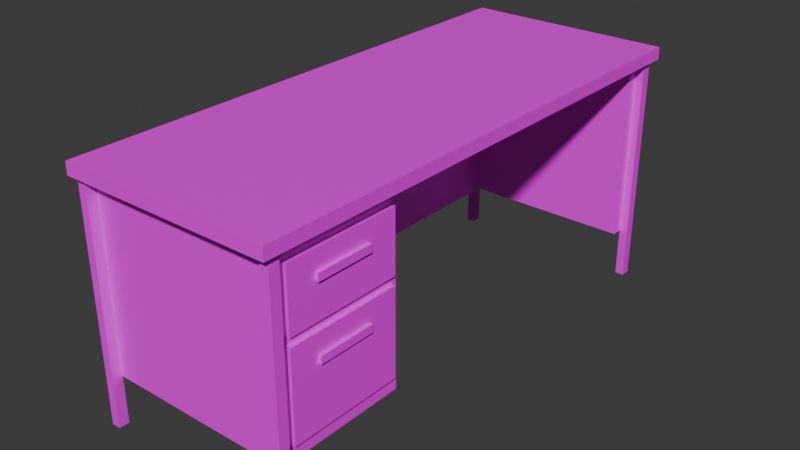 # Source: desk_textured2.blend  (saved by Blender 4.2.66; exported with 4.5.12 LTS)
import bpy
from mathutils import Matrix  # noqa: F401  (used for matrix-valued properties, if any)

bpy.ops.wm.read_factory_settings(use_empty=True)
scene = bpy.context.scene
scene.name = 'Scene'

# ---- collections
col_collection = bpy.data.collections.new('Collection'); scene.collection.children.link(col_collection)

# ---- images (referenced by path relative to the original .blend; pixels are not part of the script)
import os
ASSET_DIR = os.environ.get("B2B_ASSET_DIR", "")  # directory of the original .blend (textures are referenced by path, not embedded)
HERE = os.path.dirname(os.path.abspath(__file__))  # packed textures are extracted next to this script under _unpacked/

def load_image(name, relpath, width, height, colorspace="sRGB"):
    """Load a texture the original file referenced (path relative to the .blend, or extracted next to this script)."""
    p = next((c for c in (os.path.join(HERE, relpath), os.path.join(ASSET_DIR, relpath)) if relpath and os.path.exists(c)), "")
    if p:
        img = bpy.data.images.load(p, check_existing=True)
        img.name = name
    else:  # same state as the original file: an image datablock whose file is absent (Cycles renders it pink)
        img = bpy.data.images.new(name, width, height)
        img.source = "FILE"
        img.filepath = "//" + (relpath or name)
    img.colorspace_settings.name = colorspace
    return img
img_pixil_frame_0__10__png = load_image('pixil-frame-0 (10).png', 'pixil-frame-0 (10).png', 1024, 1024, 'sRGB')

# ---- materials (node trees are filled in below, after node groups)
mat_material_020 = bpy.data.materials.new('Material.020')
mat_material_020.use_transparent_shadow = False
mat_material_012 = bpy.data.materials.new('Material.012')
mat_material_012.alpha_threshold = 0.0
mat_material_012.use_transparent_shadow = False
mat_material_012.roughness = 0.5
mat_material_012.line_color = (0.0, 0.0, 0.0, 1.0)
mat_material_013 = bpy.data.materials.new('Material.013')
mat_material_013.alpha_threshold = 0.0
mat_material_013.use_transparent_shadow = False
mat_material_013.roughness = 0.5
mat_material_013.line_color = (0.0, 0.0, 0.0, 1.0)
mat_material_014 = bpy.data.materials.new('Material.014')
mat_material_014.alpha_threshold = 0.0
mat_material_014.use_transparent_shadow = False
mat_material_014.roughness = 0.5
mat_material_014.line_color = (0.0, 0.0, 0.0, 1.0)
mat_material_015 = bpy.data.materials.new('Material.015')
mat_material_015.alpha_threshold = 0.0
mat_material_015.use_transparent_shadow = False
mat_material_015.roughness = 0.5
mat_material_015.line_color = (0.0, 0.0, 0.0, 1.0)
mat_material_016 = bpy.data.materials.new('Material.016')
mat_material_016.alpha_threshold = 0.0
mat_material_016.use_transparent_shadow = False
mat_material_016.roughness = 0.5
mat_material_016.line_color = (0.0, 0.0, 0.0, 1.0)

# ---- material node trees
mat_material_020.use_nodes = True; mat_material_020.node_tree.nodes.clear()
_N = mat_material_020.node_tree.nodes; _L = mat_material_020.node_tree.links
n0 = _N.new('ShaderNodeBsdfPrincipled'); n0.name = 'Principled BSDF'; n0.location = (10, 300)
n0.inputs[3].default_value = 1.45
n1 = _N.new('ShaderNodeOutputMaterial'); n1.name = 'Material Output'; n1.location = (300, 300)
n2 = _N.new('ShaderNodeTexImage'); n2.name = 'Image Texture'; n2.location = (-280, 280)
n2.image = img_pixil_frame_0__10__png
_L.new(n0.outputs[0], n1.inputs[0])
_L.new(n2.outputs[0], n0.inputs[0])
n1.is_active_output = True
mat_material_012.use_nodes = True; mat_material_012.node_tree.nodes.clear()
_N = mat_material_012.node_tree.nodes; _L = mat_material_012.node_tree.links
n0 = _N.new('ShaderNodeOutputMaterial'); n0.name = 'Material Output'; n0.location = (300, 300)
n1 = _N.new('ShaderNodeBsdfPrincipled'); n1.name = 'Principled BSDF'; n1.location = (10, 300)
n1.inputs[3].default_value = 1.45
_L.new(n1.outputs[0], n0.inputs[0])
n0.is_active_output = True
mat_material_013.use_nodes = True; mat_material_013.node_tree.nodes.clear()
_N = mat_material_013.node_tree.nodes; _L = mat_material_013.node_tree.links
n0 = _N.new('ShaderNodeOutputMaterial'); n0.name = 'Material Output'; n0.location = (300, 300)
n1 = _N.new('ShaderNodeBsdfPrincipled'); n1.name = 'Principled BSDF'; n1.location = (10, 300)
n1.inputs[3].default_value = 1.45
_L.new(n1.outputs[0], n0.inputs[0])
n0.is_active_output = True
mat_material_014.use_nodes = True; mat_material_014.node_tree.nodes.clear()
_N = mat_material_014.node_tree.nodes; _L = mat_material_014.node_tree.links
n0 = _N.new('ShaderNodeOutputMaterial'); n0.name = 'Material Output'; n0.location = (300, 300)
n1 = _N.new('ShaderNodeBsdfPrincipled'); n1.name = 'Principled BSDF'; n1.location = (10, 300)
n1.inputs[3].default_value = 1.45
_L.new(n1.outputs[0], n0.inputs[0])
n0.is_active_output = True
mat_material_015.use_nodes = True; mat_material_015.node_tree.nodes.clear()
_N = mat_material_015.node_tree.nodes; _L = mat_material_015.node_tree.links
n0 = _N.new('ShaderNodeOutputMaterial'); n0.name = 'Material Output'; n0.location = (300, 300)
n1 = _N.new('ShaderNodeBsdfPrincipled'); n1.name = 'Principled BSDF'; n1.location = (10, 300)
n1.inputs[3].default_value = 1.45
_L.new(n1.outputs[0], n0.inputs[0])
n0.is_active_output = True
mat_material_016.use_nodes = True; mat_material_016.node_tree.nodes.clear()
_N = mat_material_016.node_tree.nodes; _L = mat_material_016.node_tree.links
n0 = _N.new('ShaderNodeOutputMaterial'); n0.name = 'Material Output'; n0.location = (300, 300)
n1 = _N.new('ShaderNodeBsdfPrincipled'); n1.name = 'Principled BSDF'; n1.location = (10, 300)
n1.inputs[3].default_value = 1.45
_L.new(n1.outputs[0], n0.inputs[0])
n0.is_active_output = True

# ---- world
world_world = bpy.data.worlds.new('World'); scene.world = world_world
world_world.use_nodes = True; world_world.node_tree.nodes.clear()
_N = world_world.node_tree.nodes; _L = world_world.node_tree.links
n0 = _N.new('ShaderNodeOutputWorld'); n0.name = 'World Output'; n0.location = (300, 300)
n1 = _N.new('ShaderNodeBackground'); n1.name = 'Background'; n1.location = (10, 300)
n1.inputs[0].default_value = (0.05088, 0.05088, 0.05088, 1.0)
_L.new(n1.outputs[0], n0.inputs[0])
n0.is_active_output = True
world_world.color = (0.05088, 0.05088, 0.05088)
world_world.use_sun_shadow = False
world_world.sun_shadow_jitter_overblur = 0.0

# ---- meshes
me_cube_010 = bpy.data.meshes.new('Cube.010')
me_cube_010.from_pydata([(-0.0122, 0.09799, 0.1322), (-0.0122, 0.09799, -0.1126), (-0.0122, -0.2273, 0.1322), (-0.0122, -0.2273, -0.1126), (0.004743, 0.09799, 0.1322), (0.004743, 0.09799, -0.1126), (0.004743, -0.2273, 0.1322), (0.004743, -0.2273, -0.1126), (-0.006417, 0.113, 0.3739), (-0.006417, 0.113, -0.1549), (-0.006417, -0.2621, 0.3739), (-0.006417, -0.2621, -0.1549), (-0.5407, 0.113, 0.3739), (-0.5407, 0.113, -0.1549), (-0.5407, -0.2621, 0.3739), (-0.5407, -0.2621, -0.1549), (-0.5417, 0.1128, -0.1513), (-0.5417, 0.1128, 0.375), (-0.5417, 1.146, -0.1513), (-0.5417, 1.146, 0.375), (-0.5001, 0.1128, -0.1513), (-0.5001, 0.1128, 0.375), (-0.5001, 1.146, -0.1513), (-0.5001, 1.146, 0.375), (-0.006472, 1.11, -0.1496), (-0.006472, 1.11, 0.375), (-0.5009, 1.11, -0.1496), (-0.5009, 1.11, 0.375), (-0.006472, 1.145, -0.1496), (-0.006472, 1.145, 0.375), (-0.5009, 1.145, -0.1496), (-0.5009, 1.145, 0.375), (0.01765, -0.2848, 0.3742), (0.01765, -0.2848, -0.2921), (0.01765, -0.2556, 0.3742), (0.01765, -0.2556, -0.2921), (-0.006743, -0.2848, 0.3742), (-0.006743, -0.2848, -0.2921), (-0.006743, -0.2556, 0.3742), (-0.006743, -0.2556, -0.2921), (0.03275, 1.191, 0.4079), (0.03275, 1.191, 0.3733), (0.03275, -0.3094, 0.4079), (0.03275, -0.3094, 0.3733), (-0.5672, 1.191, 0.4079), (-0.5672, 1.191, 0.3733), (-0.5672, -0.3094, 0.4079), (-0.5672, -0.3094, 0.3733), (-0.0122, 0.09799, 0.3274), (-0.0122, 0.09799, 0.1567), (-0.0122, -0.2273, 0.3274), (-0.0122, -0.2273, 0.1567), (0.004743, 0.09799, 0.3274), (0.004743, 0.09799, 0.1567), (0.004743, -0.2273, 0.3274), (0.004743, -0.2273, 0.1567), (0.00224, 0.01324, 0.2748), (0.00224, 0.01324, 0.2537), (0.00224, -0.1488, 0.2748), (0.00224, -0.1488, 0.2537), (0.01343, 0.01324, 0.2748), (0.01343, 0.01324, 0.2537), (0.01343, -0.1488, 0.2748), (0.01343, -0.1488, 0.2537), (0.00224, 0.01324, 0.07799), (0.00224, 0.01324, 0.05688), (0.00224, -0.1488, 0.07799), (0.00224, -0.1488, 0.05688), (0.01343, 0.01324, 0.07799), (0.01343, 0.01324, 0.05688), (0.01343, -0.1488, 0.07799), (0.01343, -0.1488, 0.05688), (0.01765, 1.142, 0.3742), (0.01765, 1.142, -0.2921), (0.01765, 1.171, 0.3742), (0.01765, 1.171, -0.2921), (-0.006743, 1.142, 0.3742), (-0.006743, 1.142, -0.2921), (-0.006743, 1.171, 0.3742), (-0.006743, 1.171, -0.2921), (-0.5368, 1.142, 0.3742), (-0.5368, 1.142, -0.2921), (-0.5368, 1.171, 0.3742), (-0.5368, 1.171, -0.2921), (-0.5612, 1.142, 0.3742), (-0.5612, 1.142, -0.2921), (-0.5612, 1.171, 0.3742), (-0.5612, 1.171, -0.2921), (-0.5368, -0.2899, 0.3742), (-0.5368, -0.2899, -0.2921), (-0.5368, -0.2607, 0.3742), (-0.5368, -0.2607, -0.2921), (-0.5612, -0.2899, 0.3742), (-0.5612, -0.2899, -0.2921), (-0.5612, -0.2607, 0.3742), (-0.5612, -0.2607, -0.2921)], [], [(0, 4, 6, 2), (3, 2, 6, 7), (7, 6, 4, 5), (5, 1, 3, 7), (1, 0, 2, 3), (5, 4, 0, 1), (8, 10, 14, 12), (11, 15, 14, 10), (15, 13, 12, 14), (13, 15, 11, 9), (9, 11, 10, 8), (13, 9, 8, 12), (16, 18, 19, 17), (18, 22, 23, 19), (22, 20, 21, 23), (20, 16, 17, 21), (18, 16, 20, 22), (23, 21, 17, 19), (24, 26, 27, 25), (26, 30, 31, 27), (30, 28, 29, 31), (28, 24, 25, 29), (26, 24, 28, 30), (31, 29, 25, 27), (32, 36, 38, 34), (35, 34, 38, 39), (39, 38, 36, 37), (37, 33, 35, 39), (33, 32, 34, 35), (37, 36, 32, 33), (40, 42, 46, 44), (43, 47, 46, 42), (47, 45, 44, 46), (45, 47, 43, 41), (41, 43, 42, 40), (45, 41, 40, 44), (48, 52, 54, 50), (51, 50, 54, 55), (55, 54, 52, 53), (53, 49, 51, 55), (49, 48, 50, 51), (53, 52, 48, 49), (56, 60, 62, 58), (59, 58, 62, 63), (63, 62, 60, 61), (61, 57, 59, 63), (57, 56, 58, 59), (61, 60, 56, 57), (64, 68, 70, 66), (67, 66, 70, 71), (71, 70, 68, 69), (69, 65, 67, 71), (65, 64, 66, 67), (69, 68, 64, 65), (72, 76, 78, 74), (75, 74, 78, 79), (79, 78, 76, 77), (77, 73, 75, 79), (73, 72, 74, 75), (77, 76, 72, 73), (80, 84, 86, 82), (83, 82, 86, 87), (87, 86, 84, 85), (85, 81, 83, 87), (81, 80, 82, 83), (85, 84, 80, 81), (88, 92, 94, 90), (91, 90, 94, 95), (95, 94, 92, 93), (93, 89, 91, 95), (89, 88, 90, 91), (93, 92, 88, 89)])
_uv = me_cube_010.uv_layers.new(name='UVMap')
_uv.uv.foreach_set('vector', [0.4903, 0.6076, 0.5738, 0.6076, 0.5738, 0.6911, 0.4903, 0.6911, 0.4929, 0.5569, 0.6166, 0.5569, 0.6166, 0.6806, 0.4929, 0.6806, 0.471, 0.556, 0.6245, 0.556, 0.6245, 0.7095, 0.471, 0.7095, 0.4955, 0.5684, 0.6043, 0.5684, 0.6043, 0.6772, 0.4955, 0.6772, 0.375, 0.5, 0.625, 0.5, 0.625, 0.75, 0.375, 0.75, 0.407, 0.7396, 0.657, 0.7396, 0.657, 0.9896, 0.407, 0.9896, 0.625, 0.5, 0.625, 0.75, 0.875, 0.75, 0.875, 0.5, 0.2395, 0.7506, 0.07077, 0.7506, 0.07077, 0.9805, 0.2395, 0.9805, 0.9027, 0.749, 0.7128, 0.749, 0.7128, 0.9791, 0.9027, 0.9791, 0.3906, 0.7733, 0.3906, 0.9804, 0.6406, 0.9804, 0.6406, 0.7733, 0.07113, 0.4685, 0.07113, 0.6996, 0.2418, 0.6996, 0.2418, 0.4685, 0.119, 0.5339, 0.119, 0.6432, 0.1932, 0.6432, 0.1932, 0.5339, 0.7143, 0.748, 0.3001, 0.748, 0.3001, 0.9804, 0.7143, 0.9804, 0.2403, 0.7502, 0.2292, 0.7502, 0.2292, 0.9807, 0.2403, 0.9807, 0.09938, 0.5135, 0.09938, 0.7037, 0.2148, 0.7037, 0.2148, 0.5135, 0.375, 0.75, 0.375, 1.0, 0.625, 1.0, 0.625, 0.75, 0.4178, 0.7336, 0.4178, 0.9836, 0.6678, 0.9836, 0.6678, 0.7336, 0.625, 0.5, 0.625, 0.75, 0.875, 0.75, 0.875, 0.5, 0.06985, 0.4554, 0.06985, 0.7054, 0.2237, 0.7054, 0.2237, 0.4554, 0.375, 0.25, 0.375, 0.5, 0.625, 0.5, 0.625, 0.25, 0.2295, 0.7487, 0.06943, 0.7487, 0.06943, 0.9814, 0.2295, 0.9814, 0.375, 0.75, 0.375, 1.0, 0.625, 1.0, 0.625, 0.75, 0.125, 0.5, 0.125, 0.75, 0.375, 0.75, 0.375, 0.5, 0.625, 0.5, 0.625, 0.75, 0.875, 0.75, 0.875, 0.5, 0.625, 0.5, 0.875, 0.5, 0.875, 0.75, 0.625, 0.75, 0.4816, 0.5191, 0.6189, 0.5191, 0.6189, 0.6564, 0.4816, 0.6564, 0.4771, 0.5409, 0.6307, 0.5409, 0.6307, 0.6944, 0.4771, 0.6944, 0.7042, 0.732, 0.9542, 0.732, 0.9542, 0.982, 0.7042, 0.982, 0.473, 0.5644, 0.6084, 0.5644, 0.6084, 0.6998, 0.473, 0.6998, 0.4742, 0.5504, 0.6287, 0.5504, 0.6287, 0.7049, 0.4742, 0.7049, 0.3002, 0.9803, 0.8991, 0.9803, 0.8991, 0.7501, 0.3002, 0.7501, 0.375, 0.75, 0.375, 0.9668, 0.625, 0.9668, 0.625, 0.75, 0.4022, 0.7563, 0.4022, 0.9684, 0.6522, 0.9684, 0.6522, 0.7563, 0.07153, 0.5556, 0.07153, 0.7075, 0.2235, 0.7075, 0.2235, 0.5556, 0.4165, 0.7743, 0.4165, 0.9779, 0.8012, 0.9779, 0.8012, 0.7743, 0.4038, 0.7556, 0.4038, 0.973, 0.6538, 0.973, 0.6538, 0.7556, 0.4787, 0.5459, 0.6211, 0.5459, 0.6211, 0.6884, 0.4787, 0.6884, 0.4847, 0.5611, 0.6001, 0.5611, 0.6001, 0.6765, 0.4847, 0.6765, 0.4701, 0.5686, 0.6215, 0.5686, 0.6215, 0.7011, 0.4701, 0.7011, 0.5083, 0.5776, 0.5862, 0.5776, 0.5862, 0.6555, 0.5083, 0.6555, 0.375, 0.5, 0.625, 0.5, 0.625, 0.75, 0.375, 0.75, 0.3894, 0.7268, 0.6394, 0.7268, 0.6394, 0.9768, 0.3894, 0.9768, 0.3021, 0.581, 0.4023, 0.581, 0.4023, 0.6811, 0.3021, 0.6811, 0.2877, 0.5797, 0.4089, 0.5797, 0.4089, 0.7009, 0.2877, 0.7009, 0.306, 0.6284, 0.3795, 0.6284, 0.3795, 0.6604, 0.306, 0.6604, 0.2992, 0.5898, 0.3998, 0.5898, 0.3998, 0.6903, 0.2992, 0.6903, 0.375, 0.5, 0.625, 0.5, 0.625, 0.75, 0.375, 0.75, 0.2927, 0.5701, 0.4033, 0.5701, 0.4033, 0.6807, 0.2927, 0.6807, 0.3332, 0.6051, 0.4088, 0.6051, 0.4088, 0.6806, 0.3332, 0.6806, 0.2997, 0.5585, 0.42, 0.5585, 0.42, 0.6787, 0.2997, 0.6787, 0.2986, 0.5888, 0.4049, 0.5888, 0.4049, 0.6951, 0.2986, 0.6951, 0.3259, 0.5, 0.375, 0.5, 0.375, 0.5491, 0.3259, 0.5491, 0.375, 0.5, 0.625, 0.5, 0.625, 0.75, 0.375, 0.75, 0.3023, 0.5715, 0.4118, 0.5715, 0.4118, 0.681, 0.3023, 0.681, 0.625, 0.5, 0.875, 0.5, 0.875, 0.75, 0.625, 0.75, 0.4806, 0.5384, 0.6113, 0.5384, 0.6113, 0.6691, 0.4806, 0.6691, 0.4857, 0.5661, 0.6037, 0.5661, 0.6037, 0.684, 0.4857, 0.684, 0.7026, 0.7368, 0.9526, 0.7368, 0.9526, 0.9868, 0.7026, 0.9868, 0.4838, 0.5792, 0.5948, 0.5792, 0.5948, 0.6902, 0.4838, 0.6902, 0.4876, 0.5617, 0.6094, 0.5617, 0.6094, 0.6835, 0.4876, 0.6835, 0.625, 0.5, 0.875, 0.5, 0.875, 0.75, 0.625, 0.75, 0.4873, 0.5814, 0.5915, 0.5814, 0.5915, 0.6856, 0.4873, 0.6856, 0.4873, 0.5912, 0.6003, 0.5912, 0.6003, 0.7043, 0.4873, 0.7043, 0.125, 0.5, 0.375, 0.5, 0.375, 0.75, 0.125, 0.75, 0.5249, 0.5, 0.625, 0.5, 0.625, 0.6001, 0.5249, 0.6001, 0.5279, 0.6033, 0.6181, 0.6033, 0.6181, 0.6935, 0.5279, 0.6935, 0.625, 0.5, 0.875, 0.5, 0.875, 0.75, 0.625, 0.75, 0.4838, 0.5768, 0.5892, 0.5768, 0.5892, 0.6822, 0.4838, 0.6822, 0.4769, 0.5535, 0.6156, 0.5535, 0.6156, 0.6922, 0.4769, 0.6922, 0.125, 0.5, 0.375, 0.5, 0.375, 0.75, 0.125, 0.75, 0.5052, 0.5, 0.625, 0.5, 0.625, 0.6198, 0.5052, 0.6198, 0.4752, 0.5859, 0.5983, 0.5859, 0.5983, 0.709, 0.4752, 0.709])
me_cube_010.materials.append(mat_material_020)
me_cube_010.materials.append(None)
me_cube_010.materials.append(None)
me_cube_010.materials.append(None)
me_cube_010.materials.append(None)
me_cube_010.materials.append(None)
me_cube_010.materials.append(mat_material_012)
me_cube_010.materials.append(mat_material_013)
me_cube_010.materials.append(mat_material_014)
me_cube_010.materials.append(mat_material_015)
me_cube_010.materials.append(mat_material_016)
me_cube_010.use_mirror_vertex_groups = False
me_cube_010.update()

# ---- objects
ob_cube_009 = bpy.data.objects.new('Cube.009', me_cube_010)

# ---- transforms, parenting, visibility, modifiers, constraints
ob_cube_009.location = (1.058, 0.03551, -0.09302)
ob_cube_009.lock_rotations_4d = False
ob_cube_009.empty_display_type = 'ARROWS'
ob_cube_009.lineart.crease_threshold = 0.0

# ---- collection membership
col_collection.objects.link(ob_cube_009)

# ---- scene / render settings (as saved in the file)
scene.frame_start = 1; scene.frame_end = 250; scene.frame_set(1)
scene.render.engine = 'BLENDER_EEVEE_NEXT'
scene.cycles.sampling_pattern = 'TABULATED_SOBOL'
scene.eevee.ray_tracing_options.trace_max_roughness = 0.0
bpy.context.view_layer.update()

# ---- added for rendering (the .blend has no active camera and no usable light): camera, sun
cam_auto = bpy.data.cameras.new('AutoCamera')
cam_auto.lens = 50.0
cam_auto.sensor_width = 36.0
cam_auto.clip_end = 1000.0
ob_auto_camera = bpy.data.objects.new('AutoCamera', cam_auto)
scene.collection.objects.link(ob_auto_camera)
ob_auto_camera.location = (2.41974, -1.47876, 1.26814)
ob_auto_camera.rotation_euler = (1.09748, -7.21219e-08, 0.694738)
scene.camera = ob_auto_camera
light_auto_sun = bpy.data.lights.new('AutoSun', 'SUN')
light_auto_sun.energy = 3.0
light_auto_sun.angle = 0.0523599
ob_auto_sun = bpy.data.objects.new('AutoSun', light_auto_sun)
scene.collection.objects.link(ob_auto_sun)
ob_auto_sun.rotation_euler = (0.872665, 0.174533, 0.523599)
bpy.context.view_layer.update()
